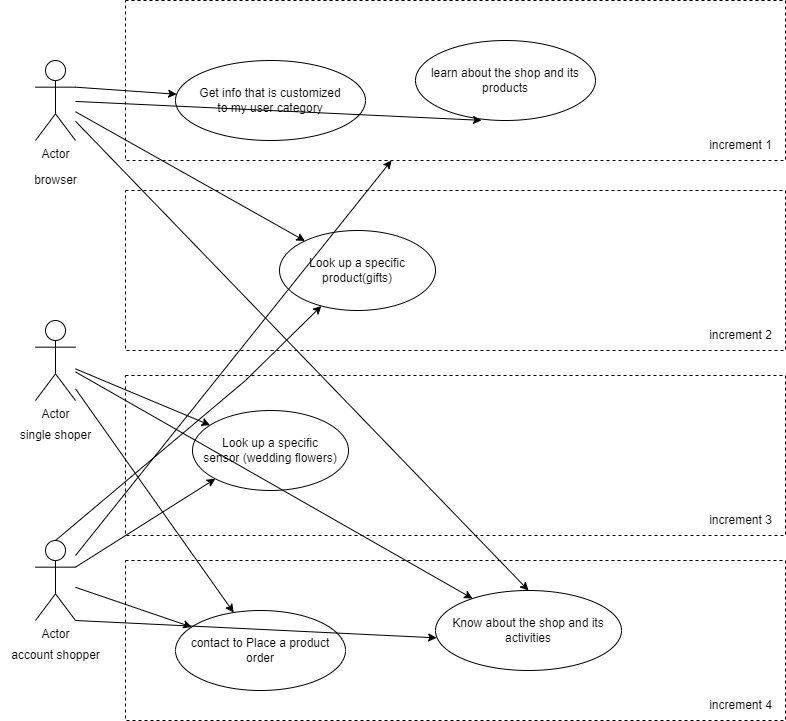

The diagram above was exported from draw.io. Its source (the exported page's mxGraphModel, read from the mxfile embedded in the PNG):
<mxGraphModel dx="976" dy="561" grid="1" gridSize="10" guides="1" tooltips="1" connect="1" arrows="1" fold="1" page="1" pageScale="1" pageWidth="827" pageHeight="1169" math="0" shadow="0">
  <root>
    <mxCell id="0" />
    <mxCell id="1" parent="0" />
    <mxCell id="No6cZf2kwv6Y1fGqRxlW-1" value="" style="rounded=0;whiteSpace=wrap;html=1;fillColor=none;dashed=1;" parent="1" vertex="1">
      <mxGeometry x="140" y="50" width="660" height="160" as="geometry" />
    </mxCell>
    <mxCell id="No6cZf2kwv6Y1fGqRxlW-2" value="Actor" style="shape=umlActor;verticalLabelPosition=bottom;verticalAlign=top;html=1;outlineConnect=0;fillColor=none;" parent="1" vertex="1">
      <mxGeometry x="50" y="110" width="40" height="80" as="geometry" />
    </mxCell>
    <mxCell id="No6cZf2kwv6Y1fGqRxlW-3" value="browser" style="text;html=1;align=center;verticalAlign=middle;resizable=0;points=[];autosize=1;strokeColor=none;fillColor=none;" parent="1" vertex="1">
      <mxGeometry x="35" y="215" width="70" height="30" as="geometry" />
    </mxCell>
    <mxCell id="No6cZf2kwv6Y1fGqRxlW-4" value="Actor" style="shape=umlActor;verticalLabelPosition=bottom;verticalAlign=top;html=1;outlineConnect=0;fillColor=none;" parent="1" vertex="1">
      <mxGeometry x="50" y="370" width="40" height="80" as="geometry" />
    </mxCell>
    <mxCell id="No6cZf2kwv6Y1fGqRxlW-5" value="single shoper" style="text;html=1;align=center;verticalAlign=middle;resizable=0;points=[];autosize=1;strokeColor=none;fillColor=none;" parent="1" vertex="1">
      <mxGeometry x="25" y="470" width="90" height="30" as="geometry" />
    </mxCell>
    <mxCell id="No6cZf2kwv6Y1fGqRxlW-6" value="Actor" style="shape=umlActor;verticalLabelPosition=bottom;verticalAlign=top;html=1;outlineConnect=0;fillColor=none;" parent="1" vertex="1">
      <mxGeometry x="50" y="590" width="40" height="80" as="geometry" />
    </mxCell>
    <mxCell id="No6cZf2kwv6Y1fGqRxlW-7" value="account shopper" style="text;html=1;align=center;verticalAlign=middle;resizable=0;points=[];autosize=1;strokeColor=none;fillColor=none;" parent="1" vertex="1">
      <mxGeometry x="15" y="690" width="110" height="30" as="geometry" />
    </mxCell>
    <mxCell id="No6cZf2kwv6Y1fGqRxlW-8" value="" style="rounded=0;whiteSpace=wrap;html=1;fillColor=none;dashed=1;" parent="1" vertex="1">
      <mxGeometry x="140" y="240" width="660" height="160" as="geometry" />
    </mxCell>
    <mxCell id="No6cZf2kwv6Y1fGqRxlW-9" value="" style="rounded=0;whiteSpace=wrap;html=1;fillColor=none;dashed=1;" parent="1" vertex="1">
      <mxGeometry x="140" y="425" width="660" height="160" as="geometry" />
    </mxCell>
    <mxCell id="No6cZf2kwv6Y1fGqRxlW-10" value="" style="rounded=0;whiteSpace=wrap;html=1;fillColor=none;dashed=1;" parent="1" vertex="1">
      <mxGeometry x="140" y="610" width="660" height="160" as="geometry" />
    </mxCell>
    <mxCell id="No6cZf2kwv6Y1fGqRxlW-12" value="increment 1" style="text;html=1;align=center;verticalAlign=middle;resizable=0;points=[];autosize=1;strokeColor=none;fillColor=none;" parent="1" vertex="1">
      <mxGeometry x="710" y="180" width="90" height="30" as="geometry" />
    </mxCell>
    <mxCell id="No6cZf2kwv6Y1fGqRxlW-13" value="increment 2" style="text;html=1;align=center;verticalAlign=middle;resizable=0;points=[];autosize=1;strokeColor=none;fillColor=none;" parent="1" vertex="1">
      <mxGeometry x="710" y="370" width="90" height="30" as="geometry" />
    </mxCell>
    <mxCell id="No6cZf2kwv6Y1fGqRxlW-14" value="increment 3&lt;span style=&quot;color: rgba(0, 0, 0, 0); font-family: monospace; font-size: 0px; text-align: start;&quot;&gt;%3CmxGraphModel%3E%3Croot%3E%3CmxCell%20id%3D%220%22%2F%3E%3CmxCell%20id%3D%221%22%20parent%3D%220%22%2F%3E%3CmxCell%20id%3D%222%22%20value%3D%22increment%202%22%20style%3D%22text%3Bhtml%3D1%3Balign%3Dcenter%3BverticalAlign%3Dmiddle%3Bresizable%3D0%3Bpoints%3D%5B%5D%3Bautosize%3D1%3BstrokeColor%3Dnone%3BfillColor%3Dnone%3B%22%20vertex%3D%221%22%20parent%3D%221%22%3E%3CmxGeometry%20x%3D%22710%22%20y%3D%22370%22%20width%3D%2290%22%20height%3D%2230%22%20as%3D%22geometry%22%2F%3E%3C%2FmxCell%3E%3C%2Froot%3E%3C%2FmxGraphModel%3E&lt;/span&gt;" style="text;html=1;align=center;verticalAlign=middle;resizable=0;points=[];autosize=1;strokeColor=none;fillColor=none;" parent="1" vertex="1">
      <mxGeometry x="710" y="555" width="90" height="30" as="geometry" />
    </mxCell>
    <mxCell id="No6cZf2kwv6Y1fGqRxlW-15" value="increment 4&lt;span style=&quot;color: rgba(0, 0, 0, 0); font-family: monospace; font-size: 0px; text-align: start;&quot;&gt;3CmxGraphModel%3E%3Croot%3E%3CmxCell%20id%3D%220%22%2F%3E%3CmxCell%20id%3D%221%22%20parent%3D%220%22%2F%3E%3CmxCell%20id%3D%222%22%20value%3D%22increment%202%22%20style%3D%22text%3Bhtml%3D1%3Balign%3Dcenter%3BverticalAlign%3Dmiddle%3Bresizable%3D0%3Bpoints%3D%5B%5D%3Bautosize%3D1%3BstrokeColor%3Dnone%3BfillColor%3Dnone%3B%22%20vertex%3D%221%22%20parent%3D%221%22%3E%3CmxGeometry%20x%3D%22710%22%20y%3D%22370%22%20width%3D%2290%22%20height%3D%2230%22%20as%3D%22geometry%22%2F%3E%3C%2FmxCell%3E%3C%2Froot%3E%3C%2FmxGraphModel%3E&lt;/span&gt;" style="text;html=1;align=center;verticalAlign=middle;resizable=0;points=[];autosize=1;strokeColor=none;fillColor=none;" parent="1" vertex="1">
      <mxGeometry x="710" y="740" width="90" height="30" as="geometry" />
    </mxCell>
    <mxCell id="No6cZf2kwv6Y1fGqRxlW-16" value="learn about the shop and its products" style="ellipse;whiteSpace=wrap;html=1;fillColor=none;" parent="1" vertex="1">
      <mxGeometry x="430" y="90" width="180" height="80" as="geometry" />
    </mxCell>
    <mxCell id="No6cZf2kwv6Y1fGqRxlW-17" value="&lt;div&gt;Get info that is customized&lt;/div&gt;&lt;div&gt;to my user category&lt;/div&gt;" style="ellipse;whiteSpace=wrap;html=1;fillColor=none;" parent="1" vertex="1">
      <mxGeometry x="190" y="110" width="190" height="80" as="geometry" />
    </mxCell>
    <mxCell id="No6cZf2kwv6Y1fGqRxlW-18" value="Look up a specific&lt;br&gt;product(gifts)" style="ellipse;whiteSpace=wrap;html=1;fillColor=none;" parent="1" vertex="1">
      <mxGeometry x="294" y="280" width="156" height="80" as="geometry" />
    </mxCell>
    <mxCell id="No6cZf2kwv6Y1fGqRxlW-19" value="Look up a specific&lt;br&gt;sensor (wedding flowers)" style="ellipse;whiteSpace=wrap;html=1;fillColor=none;" parent="1" vertex="1">
      <mxGeometry x="207" y="460" width="156" height="80" as="geometry" />
    </mxCell>
    <mxCell id="No6cZf2kwv6Y1fGqRxlW-20" value="contact to Place a product&lt;br&gt;order" style="ellipse;whiteSpace=wrap;html=1;fillColor=none;" parent="1" vertex="1">
      <mxGeometry x="190" y="660" width="170" height="80" as="geometry" />
    </mxCell>
    <mxCell id="No6cZf2kwv6Y1fGqRxlW-21" value="Know about the shop and its activities" style="ellipse;whiteSpace=wrap;html=1;fillColor=none;" parent="1" vertex="1">
      <mxGeometry x="450" y="640" width="186" height="80" as="geometry" />
    </mxCell>
    <mxCell id="No6cZf2kwv6Y1fGqRxlW-22" value="" style="endArrow=classic;html=1;rounded=0;" parent="1" source="No6cZf2kwv6Y1fGqRxlW-4" target="No6cZf2kwv6Y1fGqRxlW-19" edge="1">
      <mxGeometry width="50" height="50" relative="1" as="geometry">
        <mxPoint x="390" y="480" as="sourcePoint" />
        <mxPoint x="440" y="430" as="targetPoint" />
      </mxGeometry>
    </mxCell>
    <mxCell id="No6cZf2kwv6Y1fGqRxlW-23" value="" style="endArrow=classic;html=1;rounded=0;" parent="1" source="No6cZf2kwv6Y1fGqRxlW-4" target="No6cZf2kwv6Y1fGqRxlW-20" edge="1">
      <mxGeometry width="50" height="50" relative="1" as="geometry">
        <mxPoint x="100" y="428.37209302325584" as="sourcePoint" />
        <mxPoint x="234.575021532552" y="484.7058229671147" as="targetPoint" />
      </mxGeometry>
    </mxCell>
    <mxCell id="No6cZf2kwv6Y1fGqRxlW-24" value="" style="endArrow=classic;html=1;rounded=0;entryX=0.5;entryY=0;entryDx=0;entryDy=0;" parent="1" source="No6cZf2kwv6Y1fGqRxlW-2" target="No6cZf2kwv6Y1fGqRxlW-21" edge="1">
      <mxGeometry width="50" height="50" relative="1" as="geometry">
        <mxPoint x="50" y="210" as="sourcePoint" />
        <mxPoint x="258.16972463924276" y="672.0449763189288" as="targetPoint" />
      </mxGeometry>
    </mxCell>
    <mxCell id="No6cZf2kwv6Y1fGqRxlW-26" value="" style="endArrow=classic;html=1;rounded=0;" parent="1" source="No6cZf2kwv6Y1fGqRxlW-4" target="No6cZf2kwv6Y1fGqRxlW-21" edge="1">
      <mxGeometry width="50" height="50" relative="1" as="geometry">
        <mxPoint x="100" y="180.71881606765328" as="sourcePoint" />
        <mxPoint x="553" y="650" as="targetPoint" />
      </mxGeometry>
    </mxCell>
    <mxCell id="No6cZf2kwv6Y1fGqRxlW-27" value="" style="endArrow=classic;html=1;rounded=0;" parent="1" source="No6cZf2kwv6Y1fGqRxlW-2" target="No6cZf2kwv6Y1fGqRxlW-18" edge="1">
      <mxGeometry width="50" height="50" relative="1" as="geometry">
        <mxPoint x="25" y="59.99881606765328" as="sourcePoint" />
        <mxPoint x="478" y="529.28" as="targetPoint" />
      </mxGeometry>
    </mxCell>
    <mxCell id="No6cZf2kwv6Y1fGqRxlW-28" value="" style="endArrow=classic;html=1;rounded=0;exitX=1;exitY=0.3333333333333333;exitDx=0;exitDy=0;exitPerimeter=0;" parent="1" source="No6cZf2kwv6Y1fGqRxlW-2" target="No6cZf2kwv6Y1fGqRxlW-17" edge="1">
      <mxGeometry width="50" height="50" relative="1" as="geometry">
        <mxPoint x="100" y="171.25827814569539" as="sourcePoint" />
        <mxPoint x="329.4709484192915" y="300.43066632874024" as="targetPoint" />
      </mxGeometry>
    </mxCell>
    <mxCell id="No6cZf2kwv6Y1fGqRxlW-29" value="" style="endArrow=classic;html=1;rounded=0;entryX=0.367;entryY=0.998;entryDx=0;entryDy=0;entryPerimeter=0;" parent="1" source="No6cZf2kwv6Y1fGqRxlW-2" target="No6cZf2kwv6Y1fGqRxlW-16" edge="1">
      <mxGeometry width="50" height="50" relative="1" as="geometry">
        <mxPoint x="100" y="146.66666666666663" as="sourcePoint" />
        <mxPoint x="201.16886682587642" y="153.7445911217252" as="targetPoint" />
      </mxGeometry>
    </mxCell>
    <mxCell id="No6cZf2kwv6Y1fGqRxlW-30" value="" style="endArrow=classic;html=1;rounded=0;" parent="1" source="No6cZf2kwv6Y1fGqRxlW-6" target="No6cZf2kwv6Y1fGqRxlW-20" edge="1">
      <mxGeometry width="50" height="50" relative="1" as="geometry">
        <mxPoint x="130" y="690" as="sourcePoint" />
        <mxPoint x="180" y="640" as="targetPoint" />
      </mxGeometry>
    </mxCell>
    <mxCell id="No6cZf2kwv6Y1fGqRxlW-31" value="" style="endArrow=classic;html=1;rounded=0;entryX=0.006;entryY=0.592;entryDx=0;entryDy=0;entryPerimeter=0;exitX=1;exitY=1;exitDx=0;exitDy=0;exitPerimeter=0;" parent="1" target="No6cZf2kwv6Y1fGqRxlW-21" edge="1" source="No6cZf2kwv6Y1fGqRxlW-6">
      <mxGeometry width="50" height="50" relative="1" as="geometry">
        <mxPoint x="80" y="680" as="sourcePoint" />
        <mxPoint x="216.20305277210923" y="686.5083594831592" as="targetPoint" />
      </mxGeometry>
    </mxCell>
    <mxCell id="No6cZf2kwv6Y1fGqRxlW-32" value="" style="endArrow=classic;html=1;rounded=0;entryX=0;entryY=1;entryDx=0;entryDy=0;exitX=1;exitY=0.3333333333333333;exitDx=0;exitDy=0;exitPerimeter=0;" parent="1" source="No6cZf2kwv6Y1fGqRxlW-6" target="No6cZf2kwv6Y1fGqRxlW-19" edge="1">
      <mxGeometry width="50" height="50" relative="1" as="geometry">
        <mxPoint x="90" y="690" as="sourcePoint" />
        <mxPoint x="461.116" y="697.3599999999999" as="targetPoint" />
      </mxGeometry>
    </mxCell>
    <mxCell id="No6cZf2kwv6Y1fGqRxlW-33" value="" style="endArrow=classic;html=1;rounded=0;exitX=0.5;exitY=0;exitDx=0;exitDy=0;exitPerimeter=0;" parent="1" source="No6cZf2kwv6Y1fGqRxlW-6" target="No6cZf2kwv6Y1fGqRxlW-18" edge="1">
      <mxGeometry width="50" height="50" relative="1" as="geometry">
        <mxPoint x="100" y="626.6666666666667" as="sourcePoint" />
        <mxPoint x="239.84567106745112" y="538.2842712474608" as="targetPoint" />
        <Array as="points">
          <mxPoint x="260" y="430" />
        </Array>
      </mxGeometry>
    </mxCell>
    <mxCell id="No6cZf2kwv6Y1fGqRxlW-34" value="" style="endArrow=classic;html=1;rounded=0;" parent="1" source="No6cZf2kwv6Y1fGqRxlW-6" target="No6cZf2kwv6Y1fGqRxlW-1" edge="1">
      <mxGeometry width="50" height="50" relative="1" as="geometry">
        <mxPoint x="100" y="610" as="sourcePoint" />
        <mxPoint x="343.1904996970179" y="364.6972353702158" as="targetPoint" />
      </mxGeometry>
    </mxCell>
  </root>
</mxGraphModel>